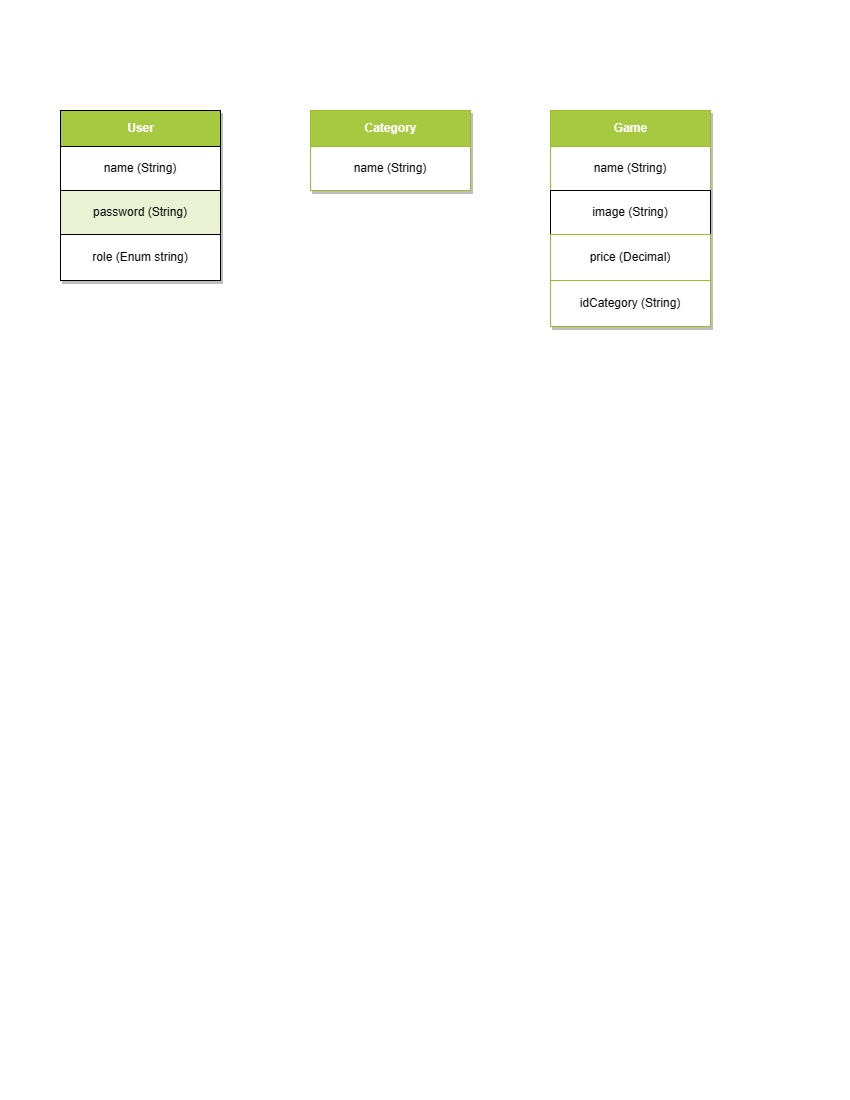

The diagram above was exported from draw.io. Its source (the exported page's mxGraphModel, read from the mxfile embedded in the PNG):
<mxGraphModel dx="1050" dy="549" grid="1" gridSize="10" guides="1" tooltips="1" connect="1" arrows="1" fold="1" page="1" pageScale="1" pageWidth="850" pageHeight="1100" math="0" shadow="0">
  <root>
    <mxCell id="0" />
    <mxCell id="1" parent="0" />
    <mxCell id="3Y-zmN2-tE4AnN9b5yfV-233" value="Assets" style="childLayout=tableLayout;recursiveResize=0;shadow=1;align=left;" parent="1" vertex="1">
      <mxGeometry x="60" y="110" width="160" height="170" as="geometry" />
    </mxCell>
    <mxCell id="3Y-zmN2-tE4AnN9b5yfV-234" style="shape=tableRow;horizontal=0;startSize=0;swimlaneHead=0;swimlaneBody=0;top=0;left=0;bottom=0;right=0;dropTarget=0;collapsible=0;recursiveResize=0;expand=0;fontStyle=0;strokeColor=inherit;fillColor=#ffffff;" parent="3Y-zmN2-tE4AnN9b5yfV-233" vertex="1">
      <mxGeometry width="160" height="36" as="geometry" />
    </mxCell>
    <mxCell id="3Y-zmN2-tE4AnN9b5yfV-235" value="User" style="connectable=0;recursiveResize=0;strokeColor=inherit;fillColor=#A7C942;align=center;fontStyle=1;fontColor=#FFFFFF;html=1;" parent="3Y-zmN2-tE4AnN9b5yfV-234" vertex="1">
      <mxGeometry width="160" height="36" as="geometry">
        <mxRectangle width="160" height="36" as="alternateBounds" />
      </mxGeometry>
    </mxCell>
    <mxCell id="3Y-zmN2-tE4AnN9b5yfV-238" value="" style="shape=tableRow;horizontal=0;startSize=0;swimlaneHead=0;swimlaneBody=0;top=0;left=0;bottom=0;right=0;dropTarget=0;collapsible=0;recursiveResize=0;expand=0;fontStyle=0;strokeColor=inherit;fillColor=#ffffff;" parent="3Y-zmN2-tE4AnN9b5yfV-233" vertex="1">
      <mxGeometry y="36" width="160" height="44" as="geometry" />
    </mxCell>
    <mxCell id="3Y-zmN2-tE4AnN9b5yfV-239" value="name (String)" style="connectable=0;recursiveResize=0;strokeColor=inherit;fillColor=inherit;align=center;whiteSpace=wrap;html=1;" parent="3Y-zmN2-tE4AnN9b5yfV-238" vertex="1">
      <mxGeometry width="160" height="44" as="geometry">
        <mxRectangle width="160" height="44" as="alternateBounds" />
      </mxGeometry>
    </mxCell>
    <mxCell id="3Y-zmN2-tE4AnN9b5yfV-242" value="" style="shape=tableRow;horizontal=0;startSize=0;swimlaneHead=0;swimlaneBody=0;top=0;left=0;bottom=0;right=0;dropTarget=0;collapsible=0;recursiveResize=0;expand=0;fontStyle=1;strokeColor=inherit;fillColor=#EAF2D3;" parent="3Y-zmN2-tE4AnN9b5yfV-233" vertex="1">
      <mxGeometry y="80" width="160" height="44" as="geometry" />
    </mxCell>
    <mxCell id="3Y-zmN2-tE4AnN9b5yfV-243" value="password (String)" style="connectable=0;recursiveResize=0;strokeColor=inherit;fillColor=inherit;whiteSpace=wrap;html=1;" parent="3Y-zmN2-tE4AnN9b5yfV-242" vertex="1">
      <mxGeometry width="160" height="44" as="geometry">
        <mxRectangle width="160" height="44" as="alternateBounds" />
      </mxGeometry>
    </mxCell>
    <mxCell id="3Y-zmN2-tE4AnN9b5yfV-246" value="" style="shape=tableRow;horizontal=0;startSize=0;swimlaneHead=0;swimlaneBody=0;top=0;left=0;bottom=0;right=0;dropTarget=0;collapsible=0;recursiveResize=0;expand=0;fontStyle=0;strokeColor=inherit;fillColor=#ffffff;" parent="3Y-zmN2-tE4AnN9b5yfV-233" vertex="1">
      <mxGeometry y="124" width="160" height="46" as="geometry" />
    </mxCell>
    <mxCell id="3Y-zmN2-tE4AnN9b5yfV-247" value="role (Enum string)" style="connectable=0;recursiveResize=0;strokeColor=inherit;fillColor=inherit;fontStyle=0;align=center;whiteSpace=wrap;html=1;" parent="3Y-zmN2-tE4AnN9b5yfV-246" vertex="1">
      <mxGeometry width="160" height="46" as="geometry">
        <mxRectangle width="160" height="46" as="alternateBounds" />
      </mxGeometry>
    </mxCell>
    <mxCell id="3Y-zmN2-tE4AnN9b5yfV-258" value="Assets" style="childLayout=tableLayout;recursiveResize=0;strokeColor=#98bf21;fillColor=#A7C942;shadow=1;align=left;" parent="1" vertex="1">
      <mxGeometry x="310" y="110" width="160" height="80" as="geometry" />
    </mxCell>
    <mxCell id="3Y-zmN2-tE4AnN9b5yfV-259" style="shape=tableRow;horizontal=0;startSize=0;swimlaneHead=0;swimlaneBody=0;top=0;left=0;bottom=0;right=0;dropTarget=0;collapsible=0;recursiveResize=0;expand=0;fontStyle=0;strokeColor=inherit;fillColor=#ffffff;" parent="3Y-zmN2-tE4AnN9b5yfV-258" vertex="1">
      <mxGeometry width="160" height="36" as="geometry" />
    </mxCell>
    <mxCell id="3Y-zmN2-tE4AnN9b5yfV-260" value="Category" style="connectable=0;recursiveResize=0;strokeColor=inherit;fillColor=#A7C942;align=center;fontStyle=1;fontColor=#FFFFFF;html=1;" parent="3Y-zmN2-tE4AnN9b5yfV-259" vertex="1">
      <mxGeometry width="160" height="36" as="geometry">
        <mxRectangle width="160" height="36" as="alternateBounds" />
      </mxGeometry>
    </mxCell>
    <mxCell id="3Y-zmN2-tE4AnN9b5yfV-261" value="" style="shape=tableRow;horizontal=0;startSize=0;swimlaneHead=0;swimlaneBody=0;top=0;left=0;bottom=0;right=0;dropTarget=0;collapsible=0;recursiveResize=0;expand=0;fontStyle=0;strokeColor=inherit;fillColor=#ffffff;" parent="3Y-zmN2-tE4AnN9b5yfV-258" vertex="1">
      <mxGeometry y="36" width="160" height="44" as="geometry" />
    </mxCell>
    <mxCell id="3Y-zmN2-tE4AnN9b5yfV-262" value="name (String)" style="connectable=0;recursiveResize=0;strokeColor=inherit;fillColor=inherit;align=center;whiteSpace=wrap;html=1;" parent="3Y-zmN2-tE4AnN9b5yfV-261" vertex="1">
      <mxGeometry width="160" height="44" as="geometry">
        <mxRectangle width="160" height="44" as="alternateBounds" />
      </mxGeometry>
    </mxCell>
    <mxCell id="3Y-zmN2-tE4AnN9b5yfV-267" value="Assets" style="childLayout=tableLayout;recursiveResize=0;strokeColor=#98bf21;fillColor=#A7C942;shadow=1;align=left;" parent="1" vertex="1">
      <mxGeometry x="550" y="110" width="160" height="216" as="geometry" />
    </mxCell>
    <mxCell id="3Y-zmN2-tE4AnN9b5yfV-268" style="shape=tableRow;horizontal=0;startSize=0;swimlaneHead=0;swimlaneBody=0;top=0;left=0;bottom=0;right=0;dropTarget=0;collapsible=0;recursiveResize=0;expand=0;fontStyle=0;strokeColor=inherit;fillColor=#ffffff;" parent="3Y-zmN2-tE4AnN9b5yfV-267" vertex="1">
      <mxGeometry width="160" height="36" as="geometry" />
    </mxCell>
    <mxCell id="3Y-zmN2-tE4AnN9b5yfV-269" value="Game" style="connectable=0;recursiveResize=0;strokeColor=inherit;fillColor=#A7C942;align=center;fontStyle=1;fontColor=#FFFFFF;html=1;" parent="3Y-zmN2-tE4AnN9b5yfV-268" vertex="1">
      <mxGeometry width="160" height="36" as="geometry">
        <mxRectangle width="160" height="36" as="alternateBounds" />
      </mxGeometry>
    </mxCell>
    <mxCell id="3Y-zmN2-tE4AnN9b5yfV-270" value="" style="shape=tableRow;horizontal=0;startSize=0;swimlaneHead=0;swimlaneBody=0;top=0;left=0;bottom=0;right=0;dropTarget=0;collapsible=0;recursiveResize=0;expand=0;fontStyle=0;strokeColor=inherit;fillColor=#ffffff;" parent="3Y-zmN2-tE4AnN9b5yfV-267" vertex="1">
      <mxGeometry y="36" width="160" height="44" as="geometry" />
    </mxCell>
    <mxCell id="3Y-zmN2-tE4AnN9b5yfV-271" value="name (String)" style="connectable=0;recursiveResize=0;strokeColor=inherit;fillColor=inherit;align=center;whiteSpace=wrap;html=1;" parent="3Y-zmN2-tE4AnN9b5yfV-270" vertex="1">
      <mxGeometry width="160" height="44" as="geometry">
        <mxRectangle width="160" height="44" as="alternateBounds" />
      </mxGeometry>
    </mxCell>
    <mxCell id="3Y-zmN2-tE4AnN9b5yfV-272" value="" style="shape=tableRow;horizontal=0;startSize=0;swimlaneHead=0;swimlaneBody=0;top=0;left=0;bottom=0;right=0;dropTarget=0;collapsible=0;recursiveResize=0;expand=0;fontStyle=1;strokeColor=inherit;fillColor=#EAF2D3;" parent="3Y-zmN2-tE4AnN9b5yfV-267" vertex="1">
      <mxGeometry y="80" width="160" height="44" as="geometry" />
    </mxCell>
    <mxCell id="3Y-zmN2-tE4AnN9b5yfV-273" value="image (String)" style="connectable=0;recursiveResize=0;whiteSpace=wrap;html=1;" parent="3Y-zmN2-tE4AnN9b5yfV-272" vertex="1">
      <mxGeometry width="160" height="44" as="geometry">
        <mxRectangle width="160" height="44" as="alternateBounds" />
      </mxGeometry>
    </mxCell>
    <mxCell id="3Y-zmN2-tE4AnN9b5yfV-274" value="" style="shape=tableRow;horizontal=0;startSize=0;swimlaneHead=0;swimlaneBody=0;top=0;left=0;bottom=0;right=0;dropTarget=0;collapsible=0;recursiveResize=0;expand=0;fontStyle=0;strokeColor=inherit;fillColor=#ffffff;" parent="3Y-zmN2-tE4AnN9b5yfV-267" vertex="1">
      <mxGeometry y="124" width="160" height="46" as="geometry" />
    </mxCell>
    <mxCell id="3Y-zmN2-tE4AnN9b5yfV-275" value="price (Decimal)" style="connectable=0;recursiveResize=0;strokeColor=inherit;fillColor=inherit;fontStyle=0;align=center;whiteSpace=wrap;html=1;" parent="3Y-zmN2-tE4AnN9b5yfV-274" vertex="1">
      <mxGeometry width="160" height="46" as="geometry">
        <mxRectangle width="160" height="46" as="alternateBounds" />
      </mxGeometry>
    </mxCell>
    <mxCell id="3Y-zmN2-tE4AnN9b5yfV-278" style="shape=tableRow;horizontal=0;startSize=0;swimlaneHead=0;swimlaneBody=0;top=0;left=0;bottom=0;right=0;dropTarget=0;collapsible=0;recursiveResize=0;expand=0;fontStyle=0;strokeColor=inherit;fillColor=#ffffff;" parent="3Y-zmN2-tE4AnN9b5yfV-267" vertex="1">
      <mxGeometry y="170" width="160" height="46" as="geometry" />
    </mxCell>
    <mxCell id="3Y-zmN2-tE4AnN9b5yfV-279" value="idCategory (String)" style="connectable=0;recursiveResize=0;strokeColor=inherit;fillColor=inherit;fontStyle=0;align=center;whiteSpace=wrap;html=1;" parent="3Y-zmN2-tE4AnN9b5yfV-278" vertex="1">
      <mxGeometry width="160" height="46" as="geometry">
        <mxRectangle width="160" height="46" as="alternateBounds" />
      </mxGeometry>
    </mxCell>
  </root>
</mxGraphModel>